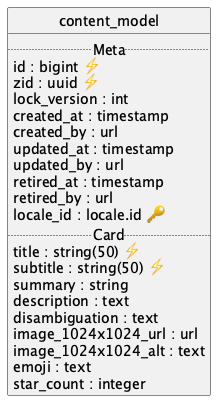

The diagram above was rendered by PlantUML. Its source (embedded in the PNG):
@startuml uml
skinparam monochrome true
skinparam linetype ortho
hide circle

entity content_model {
  .. Meta ..
  id : bigint ⚡
  zid : uuid ⚡
  lock_version : int
  created_at : timestamp
  created_by : url
  updated_at : timestamp
  updated_by : url
  retired_at : timestamp
  retired_by : url
  locale_id : locale.id 🔑
  .. Card ..
  title : string(50) ⚡
  subtitle : string(50) ⚡
  summary : string
  description : text
  disambiguation : text
  image_1024x1024_url : url
  image_1024x1024_alt : text
  emoji : text
  star_count : integer
}

@enduml